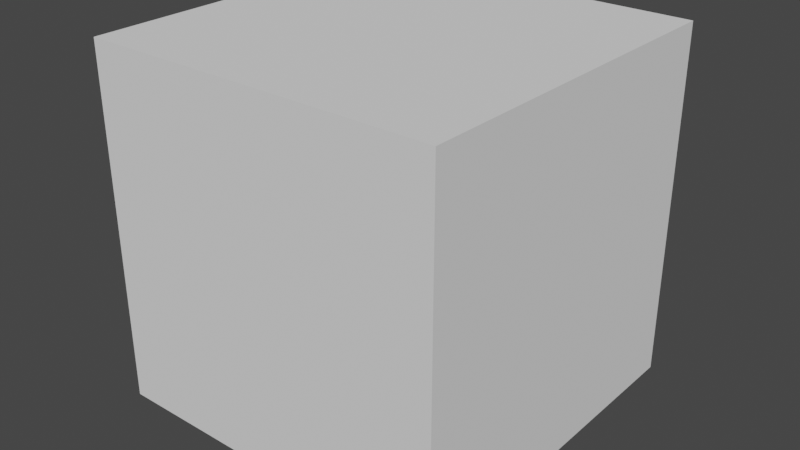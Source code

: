 # Source: stationary_double.blend  (saved by Blender 3.4.6; exported with 4.5.12 LTS)
import bpy
from mathutils import Matrix  # noqa: F401  (used for matrix-valued properties, if any)

bpy.ops.wm.read_factory_settings(use_empty=True)
scene = bpy.context.scene
scene.name = 'Scene'

# ---- collections
col_collection = bpy.data.collections.new('Collection'); scene.collection.children.link(col_collection)

# ---- materials (node trees are filled in below, after node groups)
mat_material = bpy.data.materials.new('Material')
mat_material.use_transparent_shadow = False
mat_material_001 = bpy.data.materials.new('Material.001')
mat_material_001.use_transparent_shadow = False
mat_material_001.diffuse_color = (0.8, 0.01048, 0.03171, 1.0)

# ---- material node trees
mat_material.use_nodes = True; mat_material.node_tree.nodes.clear()
_N = mat_material.node_tree.nodes; _L = mat_material.node_tree.links
n0 = _N.new('ShaderNodeBsdfPrincipled'); n0.name = 'Principled BSDF'; n0.location = (10, 300)
n0.distribution = 'GGX'
n0.subsurface_method = 'RANDOM_WALK_SKIN'
n0.inputs[3].default_value = 1.45
n0.inputs[27].default_value = (0.0, 0.0, 0.0, 1.0)
n0.inputs[28].default_value = 1.0
n1 = _N.new('ShaderNodeOutputMaterial'); n1.name = 'Material Output'; n1.location = (300, 300)
_L.new(n0.outputs[0], n1.inputs[0])
n1.is_active_output = True
mat_material_001.use_nodes = True; mat_material_001.node_tree.nodes.clear()
_N = mat_material_001.node_tree.nodes; _L = mat_material_001.node_tree.links
n0 = _N.new('ShaderNodeBsdfPrincipled'); n0.name = 'Principled BSDF'; n0.location = (10, 300)
n0.distribution = 'GGX'
n0.subsurface_method = 'RANDOM_WALK_SKIN'
n0.inputs[3].default_value = 1.45
n0.inputs[27].default_value = (0.0, 0.0, 0.0, 1.0)
n0.inputs[28].default_value = 1.0
n1 = _N.new('ShaderNodeOutputMaterial'); n1.name = 'Material Output'; n1.location = (300, 300)
_L.new(n0.outputs[0], n1.inputs[0])
n1.is_active_output = True

# ---- world
world_world = bpy.data.worlds.new('World'); scene.world = world_world
world_world.use_nodes = True; world_world.node_tree.nodes.clear()
_N = world_world.node_tree.nodes; _L = world_world.node_tree.links
n0 = _N.new('ShaderNodeOutputWorld'); n0.name = 'World Output'; n0.location = (300, 300)
n1 = _N.new('ShaderNodeBackground'); n1.name = 'Background'; n1.location = (10, 300)
n1.inputs[0].default_value = (0.05088, 0.05088, 0.05088, 1.0)
_L.new(n1.outputs[0], n0.inputs[0])
n0.is_active_output = True
world_world.color = (0.05088, 0.05088, 0.05088)
world_world.use_sun_shadow = False
world_world.sun_shadow_jitter_overblur = 0.0

# ---- cameras
cam_camera_010 = bpy.data.cameras.new('Camera.010')
cam_camera_010.clip_end = 3.0
cam_camera_010.lens = 19.99
cam_camera_010.show_limits = True
cam_camera_010.lens_unit = 'FOV'
cam_camera_010.dof.focus_distance = 5.0
cam_camera_001 = bpy.data.cameras.new('Camera.001')
cam_camera_001.clip_end = 3.0
cam_camera_001.lens = 19.99
cam_camera_001.show_limits = True
cam_camera_001.lens_unit = 'FOV'
cam_camera_001.dof.focus_distance = 5.0
cam_camera_002 = bpy.data.cameras.new('Camera.002')
cam_camera_002.clip_end = 3.0
cam_camera_002.lens = 19.99
cam_camera_002.show_limits = True
cam_camera_002.lens_unit = 'FOV'
cam_camera_002.dof.focus_distance = 5.0
cam_camera_003 = bpy.data.cameras.new('Camera.003')
cam_camera_003.clip_end = 3.0
cam_camera_003.lens = 19.99
cam_camera_003.show_limits = True
cam_camera_003.lens_unit = 'FOV'
cam_camera_003.dof.focus_distance = 5.0

# ---- meshes
me_cube = bpy.data.meshes.new('Cube')
me_cube.from_pydata([(0.0, 0.0, 0.0), (0.0, 0.0, 1.0), (0.0, 1.0, 0.0), (0.0, 1.0, 1.0), (1.0, 0.0, 0.0), (1.0, 0.0, 1.0), (1.0, 1.0, 0.0), (1.0, 1.0, 1.0)], [], [(0, 1, 3, 2), (2, 3, 7, 6), (6, 7, 5, 4), (4, 5, 1, 0), (2, 6, 4, 0), (7, 3, 1, 5)])
_uv = me_cube.uv_layers.new(name='UVMap')
_uv.uv.foreach_set('vector', [0.375, 0.0, 0.625, 0.0, 0.625, 0.25, 0.375, 0.25, 0.375, 0.25, 0.625, 0.25, 0.625, 0.5, 0.375, 0.5, 0.375, 0.5, 0.625, 0.5, 0.625, 0.75, 0.375, 0.75, 0.375, 0.75, 0.625, 0.75, 0.625, 1.0, 0.375, 1.0, 0.125, 0.5, 0.375, 0.5, 0.375, 0.75, 0.125, 0.75, 0.625, 0.5, 0.875, 0.5, 0.875, 0.75, 0.625, 0.75])
me_cube.update()
me_cylinder_006 = bpy.data.meshes.new('Cylinder.006')
me_cylinder_006.from_pydata([(-0.9516, -0.3072, -1.0), (-0.9516, -0.3072, 1.0), (-0.9933, -0.1156, -1.0), (-0.9933, -0.1156, 1.0), (-0.9968, 0.08036, -1.0), (-0.9968, 0.08036, 1.0), (-0.9619, 0.2733, -1.0), (-0.9619, 0.2733, 1.0), (-0.8901, 0.4557, -1.0), (-0.8901, 0.4557, 1.0), (-0.7841, 0.6206, -1.0), (-0.7841, 0.6206, 1.0), (-0.648, 0.7616, -1.0), (-0.648, 0.7616, 1.0), (-0.487, 0.8734, -1.0), (-0.487, 0.8734, 1.0), (-0.3072, 0.9516, -1.0), (-0.3072, 0.9516, 1.0), (-0.1156, 0.9933, -1.0), (-0.1156, 0.9933, 1.0), (0.08036, 0.9968, -1.0), (0.08036, 0.9968, 1.0), (0.2733, 0.9619, -1.0), (0.2733, 0.9619, 1.0), (0.4557, 0.8901, -1.0), (0.4557, 0.8901, 1.0), (0.6206, 0.7841, -1.0), (0.6206, 0.7841, 1.0), (0.7616, 0.648, -1.0), (0.7616, 0.648, 1.0), (0.8734, 0.4869, -1.0), (0.8734, 0.4869, 1.0), (0.9516, 0.3072, -1.0), (0.9516, 0.3072, 1.0), (0.9933, 0.1156, -1.0), (0.9933, 0.1156, 1.0), (0.9968, -0.08037, -1.0), (0.9968, -0.08037, 1.0), (0.9619, -0.2733, -1.0), (0.9619, -0.2733, 1.0), (0.8901, -0.4557, -1.0), (0.8901, -0.4557, 1.0), (0.7841, -0.6206, -1.0), (0.7841, -0.6206, 1.0), (0.648, -0.7617, -1.0), (0.648, -0.7617, 1.0), (0.487, -0.8734, -1.0), (0.487, -0.8734, 1.0), (0.3072, -0.9517, -1.0), (0.3072, -0.9517, 1.0), (0.1156, -0.9933, -1.0), (0.1156, -0.9933, 1.0), (-0.08037, -0.9968, -1.0), (-0.08037, -0.9968, 1.0), (-0.2733, -0.9619, -1.0), (-0.2733, -0.9619, 1.0), (-0.4557, -0.8901, -1.0), (-0.4557, -0.8901, 1.0), (-0.6206, -0.7841, -1.0), (-0.6206, -0.7841, 1.0), (-0.7616, -0.648, -1.0), (-0.7616, -0.648, 1.0), (-0.8734, -0.487, -1.0), (-0.8734, -0.487, 1.0)], [], [(0, 1, 3, 2), (2, 3, 5, 4), (4, 5, 7, 6), (6, 7, 9, 8), (8, 9, 11, 10), (10, 11, 13, 12), (12, 13, 15, 14), (14, 15, 17, 16), (16, 17, 19, 18), (18, 19, 21, 20), (20, 21, 23, 22), (22, 23, 25, 24), (24, 25, 27, 26), (26, 27, 29, 28), (28, 29, 31, 30), (30, 31, 33, 32), (32, 33, 35, 34), (34, 35, 37, 36), (36, 37, 39, 38), (38, 39, 41, 40), (40, 41, 43, 42), (42, 43, 45, 44), (44, 45, 47, 46), (46, 47, 49, 48), (48, 49, 51, 50), (50, 51, 53, 52), (52, 53, 55, 54), (54, 55, 57, 56), (56, 57, 59, 58), (58, 59, 61, 60), (3, 1, 63, 61, 59, 57, 55, 53, 51, 49, 47, 45, 43, 41, 39, 37, 35, 33, 31, 29, 27, 25, 23, 21, 19, 17, 15, 13, 11, 9, 7, 5), (60, 61, 63, 62), (62, 63, 1, 0), (0, 2, 4, 6, 8, 10, 12, 14, 16, 18, 20, 22, 24, 26, 28, 30, 32, 34, 36, 38, 40, 42, 44, 46, 48, 50, 52, 54, 56, 58, 60, 62)])
me_cylinder_006.polygons.foreach_set('material_index', [0, 0, 0, 0, 0, 0, 0, 0, 0, 0, 0, 0, 0, 0, 0, 0, 0, 0, 1, 0, 0, 0, 0, 0, 0, 0, 0, 0, 0, 0, 0, 0, 0, 0])
_uv = me_cylinder_006.uv_layers.new(name='UVMap')
_uv.uv.foreach_set('vector', [1.0, 0.5, 1.0, 1.0, 0.9688, 1.0, 0.9688, 0.5, 0.9688, 0.5, 0.9688, 1.0, 0.9375, 1.0, 0.9375, 0.5, 0.9375, 0.5, 0.9375, 1.0, 0.9062, 1.0, 0.9062, 0.5, 0.9062, 0.5, 0.9062, 1.0, 0.875, 1.0, 0.875, 0.5, 0.875, 0.5, 0.875, 1.0, 0.8438, 1.0, 0.8438, 0.5, 0.8438, 0.5, 0.8438, 1.0, 0.8125, 1.0, 0.8125, 0.5, 0.8125, 0.5, 0.8125, 1.0, 0.7812, 1.0, 0.7812, 0.5, 0.7812, 0.5, 0.7812, 1.0, 0.75, 1.0, 0.75, 0.5, 0.75, 0.5, 0.75, 1.0, 0.7188, 1.0, 0.7188, 0.5, 0.7188, 0.5, 0.7188, 1.0, 0.6875, 1.0, 0.6875, 0.5, 0.6875, 0.5, 0.6875, 1.0, 0.6562, 1.0, 0.6562, 0.5, 0.6562, 0.5, 0.6562, 1.0, 0.625, 1.0, 0.625, 0.5, 0.625, 0.5, 0.625, 1.0, 0.5938, 1.0, 0.5938, 0.5, 0.5938, 0.5, 0.5938, 1.0, 0.5625, 1.0, 0.5625, 0.5, 0.5625, 0.5, 0.5625, 1.0, 0.5312, 1.0, 0.5312, 0.5, 0.5312, 0.5, 0.5312, 1.0, 0.5, 1.0, 0.5, 0.5, 0.5, 0.5, 0.5, 1.0, 0.4688, 1.0, 0.4688, 0.5, 0.4688, 0.5, 0.4688, 1.0, 0.4375, 1.0, 0.4375, 0.5, 0.4375, 0.5, 0.4375, 1.0, 0.4062, 1.0, 0.4062, 0.5, 0.4062, 0.5, 0.4062, 1.0, 0.375, 1.0, 0.375, 0.5, 0.375, 0.5, 0.375, 1.0, 0.3438, 1.0, 0.3438, 0.5, 0.3438, 0.5, 0.3438, 1.0, 0.3125, 1.0, 0.3125, 0.5, 0.3125, 0.5, 0.3125, 1.0, 0.2812, 1.0, 0.2812, 0.5, 0.2812, 0.5, 0.2812, 1.0, 0.25, 1.0, 0.25, 0.5, 0.25, 0.5, 0.25, 1.0, 0.2188, 1.0, 0.2188, 0.5, 0.2188, 0.5, 0.2188, 1.0, 0.1875, 1.0, 0.1875, 0.5, 0.1875, 0.5, 0.1875, 1.0, 0.1562, 1.0, 0.1562, 0.5, 0.1562, 0.5, 0.1562, 1.0, 0.125, 1.0, 0.125, 0.5, 0.125, 0.5, 0.125, 1.0, 0.09375, 1.0, 0.09375, 0.5, 0.09375, 0.5, 0.09375, 1.0, 0.0625, 1.0, 0.0625, 0.5, 0.2968, 0.4854, 0.25, 0.49, 0.2032, 0.4854, 0.1582, 0.4717, 0.1167, 0.4496, 0.08029, 0.4197, 0.05045, 0.3833, 0.02827, 0.3418, 0.01461, 0.2968, 0.01, 0.25, 0.01461, 0.2032, 0.02827, 0.1582, 0.05045, 0.1167, 0.08029, 0.08029, 0.1167, 0.05045, 0.1582, 0.02827, 0.2032, 0.01461, 0.25, 0.01, 0.2968, 0.01461, 0.3418, 0.02827, 0.3833, 0.05045, 0.4197, 0.08029, 0.4496, 0.1167, 0.4717, 0.1582, 0.4854, 0.2032, 0.49, 0.25, 0.4854, 0.2968, 0.4717, 0.3418, 0.4496, 0.3833, 0.4197, 0.4197, 0.3833, 0.4496, 0.3418, 0.4717, 0.0625, 0.5, 0.0625, 1.0, 0.03125, 1.0, 0.03125, 0.5, 0.03125, 0.5, 0.03125, 1.0, 0.0, 1.0, 0.0, 0.5, 0.75, 0.49, 0.7968, 0.4854, 0.8418, 0.4717, 0.8833, 0.4496, 0.9197, 0.4197, 0.9496, 0.3833, 0.9717, 0.3418, 0.9854, 0.2968, 0.99, 0.25, 0.9854, 0.2032, 0.9717, 0.1582, 0.9496, 0.1167, 0.9197, 0.08029, 0.8833, 0.05045, 0.8418, 0.02827, 0.7968, 0.01461, 0.75, 0.01, 0.7032, 0.01461, 0.6582, 0.02827, 0.6167, 0.05045, 0.5803, 0.08029, 0.5504, 0.1167, 0.5283, 0.1582, 0.5146, 0.2032, 0.51, 0.25, 0.5146, 0.2968, 0.5283, 0.3418, 0.5504, 0.3833, 0.5803, 0.4197, 0.6167, 0.4496, 0.6582, 0.4717, 0.7032, 0.4854])
me_cylinder_006.materials.append(mat_material)
me_cylinder_006.materials.append(mat_material_001)
me_cylinder_006.update()
me_cylinder_001 = bpy.data.meshes.new('Cylinder.001')
me_cylinder_001.from_pydata([(-0.9516, -0.3072, -1.0), (-0.9516, -0.3072, 1.0), (-0.9933, -0.1156, -1.0), (-0.9933, -0.1156, 1.0), (-0.9968, 0.08036, -1.0), (-0.9968, 0.08036, 1.0), (-0.9619, 0.2733, -1.0), (-0.9619, 0.2733, 1.0), (-0.8901, 0.4557, -1.0), (-0.8901, 0.4557, 1.0), (-0.7841, 0.6206, -1.0), (-0.7841, 0.6206, 1.0), (-0.648, 0.7616, -1.0), (-0.648, 0.7616, 1.0), (-0.487, 0.8734, -1.0), (-0.487, 0.8734, 1.0), (-0.3072, 0.9516, -1.0), (-0.3072, 0.9516, 1.0), (-0.1156, 0.9933, -1.0), (-0.1156, 0.9933, 1.0), (0.08036, 0.9968, -1.0), (0.08036, 0.9968, 1.0), (0.2733, 0.9619, -1.0), (0.2733, 0.9619, 1.0), (0.4557, 0.8901, -1.0), (0.4557, 0.8901, 1.0), (0.6206, 0.7841, -1.0), (0.6206, 0.7841, 1.0), (0.7616, 0.648, -1.0), (0.7616, 0.648, 1.0), (0.8734, 0.4869, -1.0), (0.8734, 0.4869, 1.0), (0.9516, 0.3072, -1.0), (0.9516, 0.3072, 1.0), (0.9933, 0.1156, -1.0), (0.9933, 0.1156, 1.0), (0.9968, -0.08037, -1.0), (0.9968, -0.08037, 1.0), (0.9619, -0.2733, -1.0), (0.9619, -0.2733, 1.0), (0.8901, -0.4557, -1.0), (0.8901, -0.4557, 1.0), (0.7841, -0.6206, -1.0), (0.7841, -0.6206, 1.0), (0.648, -0.7617, -1.0), (0.648, -0.7617, 1.0), (0.487, -0.8734, -1.0), (0.487, -0.8734, 1.0), (0.3072, -0.9517, -1.0), (0.3072, -0.9517, 1.0), (0.1156, -0.9933, -1.0), (0.1156, -0.9933, 1.0), (-0.08037, -0.9968, -1.0), (-0.08037, -0.9968, 1.0), (-0.2733, -0.9619, -1.0), (-0.2733, -0.9619, 1.0), (-0.4557, -0.8901, -1.0), (-0.4557, -0.8901, 1.0), (-0.6206, -0.7841, -1.0), (-0.6206, -0.7841, 1.0), (-0.7616, -0.648, -1.0), (-0.7616, -0.648, 1.0), (-0.8734, -0.487, -1.0), (-0.8734, -0.487, 1.0)], [], [(0, 1, 3, 2), (2, 3, 5, 4), (4, 5, 7, 6), (6, 7, 9, 8), (8, 9, 11, 10), (10, 11, 13, 12), (12, 13, 15, 14), (14, 15, 17, 16), (16, 17, 19, 18), (18, 19, 21, 20), (20, 21, 23, 22), (22, 23, 25, 24), (24, 25, 27, 26), (26, 27, 29, 28), (28, 29, 31, 30), (30, 31, 33, 32), (32, 33, 35, 34), (34, 35, 37, 36), (36, 37, 39, 38), (38, 39, 41, 40), (40, 41, 43, 42), (42, 43, 45, 44), (44, 45, 47, 46), (46, 47, 49, 48), (48, 49, 51, 50), (50, 51, 53, 52), (52, 53, 55, 54), (54, 55, 57, 56), (56, 57, 59, 58), (58, 59, 61, 60), (3, 1, 63, 61, 59, 57, 55, 53, 51, 49, 47, 45, 43, 41, 39, 37, 35, 33, 31, 29, 27, 25, 23, 21, 19, 17, 15, 13, 11, 9, 7, 5), (60, 61, 63, 62), (62, 63, 1, 0), (0, 2, 4, 6, 8, 10, 12, 14, 16, 18, 20, 22, 24, 26, 28, 30, 32, 34, 36, 38, 40, 42, 44, 46, 48, 50, 52, 54, 56, 58, 60, 62)])
me_cylinder_001.polygons.foreach_set('material_index', [0, 0, 0, 0, 0, 0, 0, 0, 0, 0, 0, 0, 0, 0, 0, 0, 0, 0, 1, 0, 0, 0, 0, 0, 0, 0, 0, 0, 0, 0, 0, 0, 0, 0])
_uv = me_cylinder_001.uv_layers.new(name='UVMap')
_uv.uv.foreach_set('vector', [1.0, 0.5, 1.0, 1.0, 0.9688, 1.0, 0.9688, 0.5, 0.9688, 0.5, 0.9688, 1.0, 0.9375, 1.0, 0.9375, 0.5, 0.9375, 0.5, 0.9375, 1.0, 0.9062, 1.0, 0.9062, 0.5, 0.9062, 0.5, 0.9062, 1.0, 0.875, 1.0, 0.875, 0.5, 0.875, 0.5, 0.875, 1.0, 0.8438, 1.0, 0.8438, 0.5, 0.8438, 0.5, 0.8438, 1.0, 0.8125, 1.0, 0.8125, 0.5, 0.8125, 0.5, 0.8125, 1.0, 0.7812, 1.0, 0.7812, 0.5, 0.7812, 0.5, 0.7812, 1.0, 0.75, 1.0, 0.75, 0.5, 0.75, 0.5, 0.75, 1.0, 0.7188, 1.0, 0.7188, 0.5, 0.7188, 0.5, 0.7188, 1.0, 0.6875, 1.0, 0.6875, 0.5, 0.6875, 0.5, 0.6875, 1.0, 0.6562, 1.0, 0.6562, 0.5, 0.6562, 0.5, 0.6562, 1.0, 0.625, 1.0, 0.625, 0.5, 0.625, 0.5, 0.625, 1.0, 0.5938, 1.0, 0.5938, 0.5, 0.5938, 0.5, 0.5938, 1.0, 0.5625, 1.0, 0.5625, 0.5, 0.5625, 0.5, 0.5625, 1.0, 0.5312, 1.0, 0.5312, 0.5, 0.5312, 0.5, 0.5312, 1.0, 0.5, 1.0, 0.5, 0.5, 0.5, 0.5, 0.5, 1.0, 0.4688, 1.0, 0.4688, 0.5, 0.4688, 0.5, 0.4688, 1.0, 0.4375, 1.0, 0.4375, 0.5, 0.4375, 0.5, 0.4375, 1.0, 0.4062, 1.0, 0.4062, 0.5, 0.4062, 0.5, 0.4062, 1.0, 0.375, 1.0, 0.375, 0.5, 0.375, 0.5, 0.375, 1.0, 0.3438, 1.0, 0.3438, 0.5, 0.3438, 0.5, 0.3438, 1.0, 0.3125, 1.0, 0.3125, 0.5, 0.3125, 0.5, 0.3125, 1.0, 0.2812, 1.0, 0.2812, 0.5, 0.2812, 0.5, 0.2812, 1.0, 0.25, 1.0, 0.25, 0.5, 0.25, 0.5, 0.25, 1.0, 0.2188, 1.0, 0.2188, 0.5, 0.2188, 0.5, 0.2188, 1.0, 0.1875, 1.0, 0.1875, 0.5, 0.1875, 0.5, 0.1875, 1.0, 0.1562, 1.0, 0.1562, 0.5, 0.1562, 0.5, 0.1562, 1.0, 0.125, 1.0, 0.125, 0.5, 0.125, 0.5, 0.125, 1.0, 0.09375, 1.0, 0.09375, 0.5, 0.09375, 0.5, 0.09375, 1.0, 0.0625, 1.0, 0.0625, 0.5, 0.2968, 0.4854, 0.25, 0.49, 0.2032, 0.4854, 0.1582, 0.4717, 0.1167, 0.4496, 0.08029, 0.4197, 0.05045, 0.3833, 0.02827, 0.3418, 0.01461, 0.2968, 0.01, 0.25, 0.01461, 0.2032, 0.02827, 0.1582, 0.05045, 0.1167, 0.08029, 0.08029, 0.1167, 0.05045, 0.1582, 0.02827, 0.2032, 0.01461, 0.25, 0.01, 0.2968, 0.01461, 0.3418, 0.02827, 0.3833, 0.05045, 0.4197, 0.08029, 0.4496, 0.1167, 0.4717, 0.1582, 0.4854, 0.2032, 0.49, 0.25, 0.4854, 0.2968, 0.4717, 0.3418, 0.4496, 0.3833, 0.4197, 0.4197, 0.3833, 0.4496, 0.3418, 0.4717, 0.0625, 0.5, 0.0625, 1.0, 0.03125, 1.0, 0.03125, 0.5, 0.03125, 0.5, 0.03125, 1.0, 0.0, 1.0, 0.0, 0.5, 0.75, 0.49, 0.7968, 0.4854, 0.8418, 0.4717, 0.8833, 0.4496, 0.9197, 0.4197, 0.9496, 0.3833, 0.9717, 0.3418, 0.9854, 0.2968, 0.99, 0.25, 0.9854, 0.2032, 0.9717, 0.1582, 0.9496, 0.1167, 0.9197, 0.08029, 0.8833, 0.05045, 0.8418, 0.02827, 0.7968, 0.01461, 0.75, 0.01, 0.7032, 0.01461, 0.6582, 0.02827, 0.6167, 0.05045, 0.5803, 0.08029, 0.5504, 0.1167, 0.5283, 0.1582, 0.5146, 0.2032, 0.51, 0.25, 0.5146, 0.2968, 0.5283, 0.3418, 0.5504, 0.3833, 0.5803, 0.4197, 0.6167, 0.4496, 0.6582, 0.4717, 0.7032, 0.4854])
me_cylinder_001.materials.append(mat_material)
me_cylinder_001.materials.append(mat_material_001)
me_cylinder_001.update()

# ---- objects
ob_boundary = bpy.data.objects.new('boundary', me_cube)
ob_uav1_001 = bpy.data.objects.new('uav1.001', cam_camera_010)
ob_actor_001 = bpy.data.objects.new('actor.001', me_cylinder_006)
ob_uav1_002 = bpy.data.objects.new('uav1.002', cam_camera_001)
ob_uav1_003 = bpy.data.objects.new('uav1.003', cam_camera_002)
ob_actor_002 = bpy.data.objects.new('actor.002', me_cylinder_001)
ob_uav1_004 = bpy.data.objects.new('uav1.004', cam_camera_003)

# ---- transforms, parenting, visibility, modifiers, constraints
ob_boundary.location = (0.0, 0.0, 0.0)
ob_boundary.scale = (20.0, 20.0, 20.0)
ob_boundary.display_type = 'WIRE'
ob_uav1_001.location = (11.12, 4.562, 7.0)
ob_uav1_001.rotation_euler = (1.222, 0.0, 0.0)
ob_uav1_001.show_name = True
ob_actor_001.location = (9.966, 10.82, -0.2536)
ob_actor_001.rotation_euler = (0.0, -0.0, 1.571)
ob_actor_001.scale = (0.5, 0.5, 0.5)
ob_actor_001.show_name = True
ob_uav1_002.location = (8.736, 4.562, 7.0)
ob_uav1_002.rotation_euler = (1.222, 0.0, 0.0)
ob_uav1_002.show_name = True
ob_uav1_003.location = (6.632, 4.562, 7.0)
ob_uav1_003.rotation_euler = (1.222, 0.0, 0.0)
ob_uav1_003.show_name = True
ob_actor_002.location = (15.43, 15.35, 0.06209)
ob_actor_002.rotation_euler = (0.0, -0.0, 1.571)
ob_actor_002.scale = (0.5, 0.5, 0.5)
ob_actor_002.show_name = True
ob_uav1_004.location = (13.42, 4.562, 7.0)
ob_uav1_004.rotation_euler = (1.222, 0.0, 0.0)
ob_uav1_004.show_name = True

# ---- collection membership
col_collection.objects.link(ob_boundary)
col_collection.objects.link(ob_uav1_001)
col_collection.objects.link(ob_actor_001)
col_collection.objects.link(ob_uav1_002)
col_collection.objects.link(ob_uav1_003)
col_collection.objects.link(ob_actor_002)
col_collection.objects.link(ob_uav1_004)

# ---- scene / render settings (as saved in the file)
scene.frame_start = 1; scene.frame_end = 30; scene.frame_set(1)
scene.render.engine = 'BLENDER_EEVEE_NEXT'
scene.render.resolution_x = 3840
scene.render.resolution_y = 2160
scene.render.fps = 30
scene.cycles.sampling_pattern = 'TABULATED_SOBOL'
scene.cycles.use_light_tree = False
scene.view_settings.view_transform = 'Filmic'
bpy.context.view_layer.update()

# ---- added for rendering (the .blend has no active camera and no usable light): camera, sun
cam_auto = bpy.data.cameras.new('AutoCamera')
cam_auto.lens = 50.0
cam_auto.sensor_width = 36.0
cam_auto.clip_end = 1000.0
ob_auto_camera = bpy.data.objects.new('AutoCamera', cam_auto)
scene.collection.objects.link(ob_auto_camera)
ob_auto_camera.location = (42.4583, -28.95, 35.5898)
ob_auto_camera.rotation_euler = (1.09748, -7.21219e-08, 0.694738)
scene.camera = ob_auto_camera
light_auto_sun = bpy.data.lights.new('AutoSun', 'SUN')
light_auto_sun.energy = 3.0
light_auto_sun.angle = 0.0523599
ob_auto_sun = bpy.data.objects.new('AutoSun', light_auto_sun)
scene.collection.objects.link(ob_auto_sun)
ob_auto_sun.rotation_euler = (0.872665, 0.174533, 0.523599)
bpy.context.view_layer.update()
